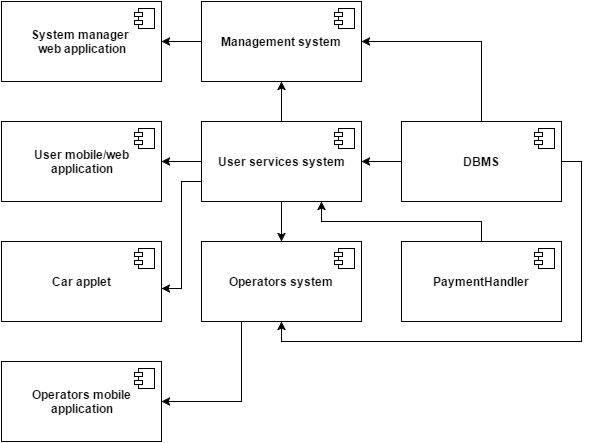

The diagram above was exported from draw.io. Its source (the exported page's mxGraphModel, read from the mxfile embedded in the PNG):
<mxGraphModel dx="1426" dy="688" grid="1" gridSize="10" guides="1" tooltips="1" connect="1" arrows="1" fold="1" page="1" pageScale="1" pageWidth="826" pageHeight="1169" background="#ffffff" math="0" shadow="0">
  <root>
    <mxCell id="0" />
    <mxCell id="1" parent="0" />
    <mxCell id="2" style="edgeStyle=orthogonalEdgeStyle;rounded=0;html=1;exitX=0;exitY=0.5;entryX=1;entryY=0.5;startArrow=none;startFill=0;jettySize=auto;orthogonalLoop=1;" edge="1" source="3" target="23" parent="1">
      <mxGeometry x="360" y="200" as="geometry" />
    </mxCell>
    <mxCell id="3" value="&lt;b&gt;Management system&lt;/b&gt;" style="html=1;" vertex="1" parent="1">
      <mxGeometry x="400" y="160" width="160" height="80" as="geometry" />
    </mxCell>
    <mxCell id="4" value="" style="shape=component;jettyWidth=8;jettyHeight=4;" vertex="1" parent="3">
      <mxGeometry x="1" width="20" height="20" relative="1" as="geometry">
        <mxPoint x="-27" y="7" as="offset" />
      </mxGeometry>
    </mxCell>
    <mxCell id="5" value="" style="shape=component;jettyWidth=8;jettyHeight=4;" vertex="1" parent="1">
      <mxGeometry x="533" y="167" width="20" height="20" as="geometry">
        <mxPoint x="-27" y="7" as="offset" />
      </mxGeometry>
    </mxCell>
    <mxCell id="6" style="edgeStyle=orthogonalEdgeStyle;rounded=0;html=1;exitX=0.5;exitY=0;entryX=0.5;entryY=1;startArrow=none;startFill=0;jettySize=auto;orthogonalLoop=1;" edge="1" source="10" target="3" parent="1">
      <mxGeometry x="480" y="240" as="geometry" />
    </mxCell>
    <mxCell id="7" style="edgeStyle=orthogonalEdgeStyle;rounded=0;html=1;exitX=0.5;exitY=1;entryX=0.5;entryY=0;startArrow=none;startFill=0;jettySize=auto;orthogonalLoop=1;" edge="1" source="10" target="14" parent="1">
      <mxGeometry x="480" y="360" as="geometry" />
    </mxCell>
    <mxCell id="8" style="edgeStyle=orthogonalEdgeStyle;rounded=0;html=1;exitX=0;exitY=0.5;entryX=1;entryY=0.5;startArrow=none;startFill=0;jettySize=auto;orthogonalLoop=1;" edge="1" source="10" target="26" parent="1">
      <mxGeometry x="360" y="320" as="geometry" />
    </mxCell>
    <mxCell id="9" style="edgeStyle=orthogonalEdgeStyle;rounded=0;html=1;exitX=0;exitY=0.75;entryX=1;entryY=0.588;entryPerimeter=0;startArrow=none;startFill=0;jettySize=auto;orthogonalLoop=1;" edge="1" source="10" target="36" parent="1">
      <mxGeometry x="360" y="340" as="geometry" />
    </mxCell>
    <mxCell id="10" value="&lt;b&gt;User services system&lt;/b&gt;" style="html=1;" vertex="1" parent="1">
      <mxGeometry x="400" y="280" width="160" height="80" as="geometry" />
    </mxCell>
    <mxCell id="11" value="" style="shape=component;jettyWidth=8;jettyHeight=4;" vertex="1" parent="10">
      <mxGeometry x="1" width="20" height="20" relative="1" as="geometry">
        <mxPoint x="-27" y="7" as="offset" />
      </mxGeometry>
    </mxCell>
    <mxCell id="12" value="" style="shape=component;jettyWidth=8;jettyHeight=4;" vertex="1" parent="1">
      <mxGeometry x="533" y="287" width="20" height="20" as="geometry">
        <mxPoint x="-27" y="7" as="offset" />
      </mxGeometry>
    </mxCell>
    <mxCell id="13" style="edgeStyle=orthogonalEdgeStyle;rounded=0;html=1;exitX=0.25;exitY=1;entryX=1;entryY=0.5;startArrow=none;startFill=0;jettySize=auto;orthogonalLoop=1;" edge="1" source="14" target="29" parent="1">
      <mxGeometry x="360" y="480" as="geometry">
        <Array as="points">
          <mxPoint x="440" y="560" />
        </Array>
      </mxGeometry>
    </mxCell>
    <mxCell id="14" value="&lt;b&gt;Operators system&lt;/b&gt;" style="html=1;" vertex="1" parent="1">
      <mxGeometry x="400" y="400" width="160" height="80" as="geometry" />
    </mxCell>
    <mxCell id="15" value="" style="shape=component;jettyWidth=8;jettyHeight=4;" vertex="1" parent="14">
      <mxGeometry x="1" width="20" height="20" relative="1" as="geometry">
        <mxPoint x="-27" y="7" as="offset" />
      </mxGeometry>
    </mxCell>
    <mxCell id="16" value="" style="shape=component;jettyWidth=8;jettyHeight=4;" vertex="1" parent="1">
      <mxGeometry x="533" y="407" width="20" height="20" as="geometry">
        <mxPoint x="-27" y="7" as="offset" />
      </mxGeometry>
    </mxCell>
    <mxCell id="17" style="edgeStyle=orthogonalEdgeStyle;rounded=0;html=1;exitX=0.5;exitY=0;entryX=1;entryY=0.5;startArrow=none;startFill=0;jettySize=auto;orthogonalLoop=1;" edge="1" source="20" target="3" parent="1">
      <mxGeometry x="560" y="200" as="geometry" />
    </mxCell>
    <mxCell id="18" style="edgeStyle=orthogonalEdgeStyle;rounded=0;html=1;exitX=1;exitY=0.5;entryX=0.5;entryY=1;startArrow=none;startFill=0;jettySize=auto;orthogonalLoop=1;" edge="1" source="20" target="14" parent="1">
      <mxGeometry x="480" y="320" as="geometry">
        <Array as="points">
          <mxPoint x="780" y="320" />
          <mxPoint x="780" y="500" />
          <mxPoint x="480" y="500" />
        </Array>
      </mxGeometry>
    </mxCell>
    <mxCell id="19" style="edgeStyle=orthogonalEdgeStyle;rounded=0;html=1;exitX=0;exitY=0.5;entryX=1;entryY=0.5;startArrow=none;startFill=0;jettySize=auto;orthogonalLoop=1;" edge="1" source="20" target="10" parent="1">
      <mxGeometry x="560" y="320" as="geometry" />
    </mxCell>
    <mxCell id="20" value="&lt;b&gt;DBMS&lt;/b&gt;" style="html=1;" vertex="1" parent="1">
      <mxGeometry x="600" y="280" width="160" height="80" as="geometry" />
    </mxCell>
    <mxCell id="21" value="" style="shape=component;jettyWidth=8;jettyHeight=4;" vertex="1" parent="20">
      <mxGeometry x="1" width="20" height="20" relative="1" as="geometry">
        <mxPoint x="-27" y="7" as="offset" />
      </mxGeometry>
    </mxCell>
    <mxCell id="22" value="" style="shape=component;jettyWidth=8;jettyHeight=4;" vertex="1" parent="1">
      <mxGeometry x="733" y="287" width="20" height="20" as="geometry">
        <mxPoint x="-27" y="7" as="offset" />
      </mxGeometry>
    </mxCell>
    <mxCell id="23" value="&lt;b&gt;System manager &lt;br&gt;web application&lt;/b&gt;" style="html=1;" vertex="1" parent="1">
      <mxGeometry x="200" y="160" width="160" height="80" as="geometry" />
    </mxCell>
    <mxCell id="24" value="" style="shape=component;jettyWidth=8;jettyHeight=4;" vertex="1" parent="23">
      <mxGeometry x="1" width="20" height="20" relative="1" as="geometry">
        <mxPoint x="-27" y="7" as="offset" />
      </mxGeometry>
    </mxCell>
    <mxCell id="25" value="" style="shape=component;jettyWidth=8;jettyHeight=4;" vertex="1" parent="1">
      <mxGeometry x="333" y="167" width="20" height="20" as="geometry">
        <mxPoint x="-27" y="7" as="offset" />
      </mxGeometry>
    </mxCell>
    <mxCell id="26" value="&lt;b&gt;User mobile/web&lt;br&gt;application&lt;/b&gt;" style="html=1;" vertex="1" parent="1">
      <mxGeometry x="200" y="280" width="160" height="80" as="geometry" />
    </mxCell>
    <mxCell id="27" value="" style="shape=component;jettyWidth=8;jettyHeight=4;" vertex="1" parent="26">
      <mxGeometry x="1" width="20" height="20" relative="1" as="geometry">
        <mxPoint x="-27" y="7" as="offset" />
      </mxGeometry>
    </mxCell>
    <mxCell id="28" value="" style="shape=component;jettyWidth=8;jettyHeight=4;" vertex="1" parent="1">
      <mxGeometry x="333" y="287" width="20" height="20" as="geometry">
        <mxPoint x="-27" y="7" as="offset" />
      </mxGeometry>
    </mxCell>
    <mxCell id="29" value="&lt;b&gt;Operators mobile&lt;br&gt;application&lt;/b&gt;" style="html=1;" vertex="1" parent="1">
      <mxGeometry x="200" y="520" width="160" height="80" as="geometry" />
    </mxCell>
    <mxCell id="30" value="" style="shape=component;jettyWidth=8;jettyHeight=4;" vertex="1" parent="29">
      <mxGeometry x="1" width="20" height="20" relative="1" as="geometry">
        <mxPoint x="-27" y="7" as="offset" />
      </mxGeometry>
    </mxCell>
    <mxCell id="31" value="" style="shape=component;jettyWidth=8;jettyHeight=4;" vertex="1" parent="1">
      <mxGeometry x="333" y="527" width="20" height="20" as="geometry">
        <mxPoint x="-27" y="7" as="offset" />
      </mxGeometry>
    </mxCell>
    <mxCell id="32" style="edgeStyle=orthogonalEdgeStyle;rounded=0;html=1;exitX=0.5;exitY=0;entryX=0.75;entryY=1;startArrow=none;startFill=0;jettySize=auto;orthogonalLoop=1;" edge="1" source="33" target="10" parent="1">
      <mxGeometry x="520" y="360" as="geometry" />
    </mxCell>
    <mxCell id="33" value="&lt;b&gt;PaymentHandler&lt;/b&gt;" style="html=1;" vertex="1" parent="1">
      <mxGeometry x="600" y="400" width="160" height="80" as="geometry" />
    </mxCell>
    <mxCell id="34" value="" style="shape=component;jettyWidth=8;jettyHeight=4;" vertex="1" parent="33">
      <mxGeometry x="1" width="20" height="20" relative="1" as="geometry">
        <mxPoint x="-27" y="7" as="offset" />
      </mxGeometry>
    </mxCell>
    <mxCell id="35" value="" style="shape=component;jettyWidth=8;jettyHeight=4;" vertex="1" parent="1">
      <mxGeometry x="733" y="407" width="20" height="20" as="geometry">
        <mxPoint x="-27" y="7" as="offset" />
      </mxGeometry>
    </mxCell>
    <mxCell id="36" value="&lt;b&gt;Car applet&lt;/b&gt;" style="html=1;" vertex="1" parent="1">
      <mxGeometry x="200" y="400" width="160" height="80" as="geometry" />
    </mxCell>
    <mxCell id="37" value="" style="shape=component;jettyWidth=8;jettyHeight=4;" vertex="1" parent="36">
      <mxGeometry x="1" width="20" height="20" relative="1" as="geometry">
        <mxPoint x="-27" y="7" as="offset" />
      </mxGeometry>
    </mxCell>
    <mxCell id="38" value="" style="shape=component;jettyWidth=8;jettyHeight=4;" vertex="1" parent="1">
      <mxGeometry x="333" y="407" width="20" height="20" as="geometry">
        <mxPoint x="-27" y="7" as="offset" />
      </mxGeometry>
    </mxCell>
  </root>
</mxGraphModel>